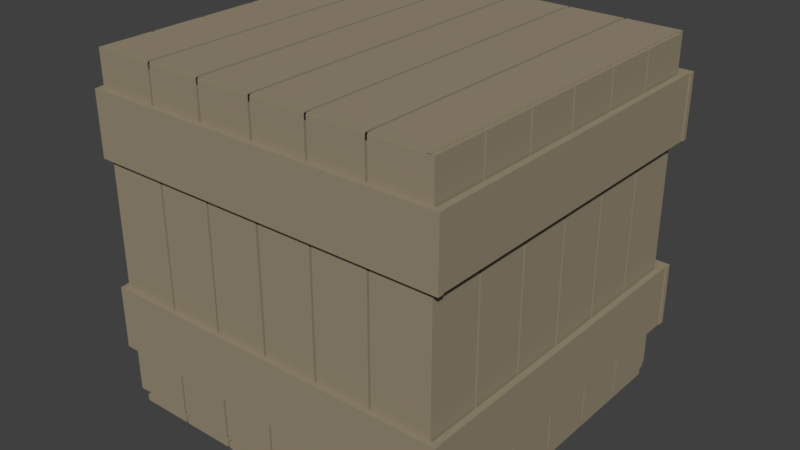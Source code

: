 # Source: StorageCrate_01_Broken.blend  (saved by Blender 2.78.0; exported with 4.5.12 LTS)
import bpy
from mathutils import Matrix  # noqa: F401  (used for matrix-valued properties, if any)

bpy.ops.wm.read_factory_settings(use_empty=True)
scene = bpy.context.scene
scene.name = 'Scene'

# ---- collections
col_collection_1 = bpy.data.collections.new('Collection 1'); scene.collection.children.link(col_collection_1)

# ---- materials (node trees are filled in below, after node groups)
mat_material_001 = bpy.data.materials.new('Material.001')
mat_material_001.alpha_threshold = 0.0
mat_material_001.use_transparent_shadow = False
mat_material_001.diffuse_color = (0.3108, 0.2622, 0.1777, 1.0)
mat_material_001.roughness = 0.5

# ---- material node trees

# ---- world
world_world = bpy.data.worlds.new('World'); scene.world = world_world
world_world.color = (0.05088, 0.05088, 0.05088)
world_world.use_sun_shadow = False
world_world.sun_shadow_jitter_overblur = 0.0
world_world.cycles.sampling_method = 'MANUAL'

# ---- meshes
me_plane_010 = bpy.data.meshes.new('Plane.010')
me_plane_010.from_pydata([(-0.4774, -0.7033, 0.0), (-0.1004, -0.7033, 0.0), (-0.4774, 1.297, 0.0), (-0.1004, 1.297, 0.0), (-0.4774, -0.7033, -0.035), (-0.1004, -0.7033, -0.035), (-0.4774, 1.297, -0.035), (-0.1004, 1.297, -0.035)], [], [(0, 1, 3, 2), (4, 6, 7, 5), (0, 2, 6, 4), (1, 0, 4, 5), (3, 1, 5, 7), (2, 3, 7, 6)])
me_plane_010.materials.append(mat_material_001)
me_plane_010.use_remesh_preserve_volume = False
me_plane_010.use_remesh_preserve_attributes = False
me_plane_010.use_mirror_vertex_groups = False
me_plane_010.update()
me_plane_009 = bpy.data.meshes.new('Plane.009')
me_plane_009.from_pydata([(-0.4774, -0.7033, 0.0), (-0.1004, -0.7033, 0.0), (-0.4774, 1.297, 0.0), (-0.1004, 1.297, 0.0), (-0.4774, -0.7033, -0.035), (-0.1004, -0.7033, -0.035), (-0.4774, 1.297, -0.035), (-0.1004, 1.297, -0.035)], [], [(0, 1, 3, 2), (4, 6, 7, 5), (0, 2, 6, 4), (1, 0, 4, 5), (3, 1, 5, 7), (2, 3, 7, 6)])
me_plane_009.materials.append(mat_material_001)
me_plane_009.use_remesh_preserve_volume = False
me_plane_009.use_remesh_preserve_attributes = False
me_plane_009.use_mirror_vertex_groups = False
me_plane_009.update()
me_plane_008 = bpy.data.meshes.new('Plane.008')
me_plane_008.from_pydata([(-0.4774, -0.7033, 0.0), (-0.1004, -0.7033, 0.0), (-0.4774, 1.297, 0.0), (-0.1004, 1.297, 0.0), (-0.4774, -0.7033, -0.035), (-0.1004, -0.7033, -0.035), (-0.4774, 1.297, -0.035), (-0.1004, 1.297, -0.035)], [], [(0, 1, 3, 2), (4, 6, 7, 5), (0, 2, 6, 4), (1, 0, 4, 5), (3, 1, 5, 7), (2, 3, 7, 6)])
me_plane_008.materials.append(mat_material_001)
me_plane_008.use_remesh_preserve_volume = False
me_plane_008.use_remesh_preserve_attributes = False
me_plane_008.use_mirror_vertex_groups = False
me_plane_008.update()
me_plane_007 = bpy.data.meshes.new('Plane.007')
me_plane_007.from_pydata([(-0.4774, -0.7033, 0.0), (-0.1004, -0.7033, 0.0), (-0.4774, 1.297, 0.0), (-0.1004, 1.297, 0.0), (-0.4774, -0.7033, -0.035), (-0.1004, -0.7033, -0.035), (-0.4774, 1.297, -0.035), (-0.1004, 1.297, -0.035)], [], [(0, 1, 3, 2), (4, 6, 7, 5), (0, 2, 6, 4), (1, 0, 4, 5), (3, 1, 5, 7), (2, 3, 7, 6)])
me_plane_007.materials.append(mat_material_001)
me_plane_007.use_remesh_preserve_volume = False
me_plane_007.use_remesh_preserve_attributes = False
me_plane_007.use_mirror_vertex_groups = False
me_plane_007.update()
me_plane_006 = bpy.data.meshes.new('Plane.006')
me_plane_006.from_pydata([(-0.4774, -0.7033, 0.0), (-0.1004, -0.7033, 0.0), (-0.4774, 1.297, 0.0), (-0.1004, 1.297, 0.0), (-0.4774, -0.7033, -0.035), (-0.1004, -0.7033, -0.035), (-0.4774, 1.297, -0.035), (-0.1004, 1.297, -0.035)], [], [(0, 1, 3, 2), (4, 6, 7, 5), (0, 2, 6, 4), (1, 0, 4, 5), (3, 1, 5, 7), (2, 3, 7, 6)])
me_plane_006.materials.append(mat_material_001)
me_plane_006.use_remesh_preserve_volume = False
me_plane_006.use_remesh_preserve_attributes = False
me_plane_006.use_mirror_vertex_groups = False
me_plane_006.update()
me_plane_005 = bpy.data.meshes.new('Plane.005')
me_plane_005.from_pydata([(-0.4774, -0.7033, 0.0), (-0.1004, -0.7033, 0.0), (-0.4774, 1.297, 0.0), (-0.1004, 1.297, 0.0), (-0.4774, -0.7033, -0.035), (-0.1004, -0.7033, -0.035), (-0.4774, 1.297, -0.035), (-0.1004, 1.297, -0.035)], [], [(0, 1, 3, 2), (4, 6, 7, 5), (0, 2, 6, 4), (1, 0, 4, 5), (3, 1, 5, 7), (2, 3, 7, 6)])
me_plane_005.materials.append(mat_material_001)
me_plane_005.use_remesh_preserve_volume = False
me_plane_005.use_remesh_preserve_attributes = False
me_plane_005.use_mirror_vertex_groups = False
me_plane_005.update()
me_plane_004 = bpy.data.meshes.new('Plane.004')
me_plane_004.from_pydata([(-0.4774, -0.7033, 0.0), (-0.1004, -0.7033, 0.0), (-0.4774, 1.297, 0.0), (-0.1004, 1.297, 0.0), (-0.4774, -0.7033, -0.035), (-0.1004, -0.7033, -0.035), (-0.4774, 1.297, -0.035), (-0.1004, 1.297, -0.035)], [], [(0, 1, 3, 2), (4, 6, 7, 5), (0, 2, 6, 4), (1, 0, 4, 5), (3, 1, 5, 7), (2, 3, 7, 6)])
me_plane_004.materials.append(mat_material_001)
me_plane_004.use_remesh_preserve_volume = False
me_plane_004.use_remesh_preserve_attributes = False
me_plane_004.use_mirror_vertex_groups = False
me_plane_004.update()
me_plane_003 = bpy.data.meshes.new('Plane.003')
me_plane_003.from_pydata([(-1.506, 1.001, 0.02783), (1.506, 1.001, 0.02783), (-1.506, 1.001, 2.028), (1.506, 1.001, 2.028), (1.624, 1.001, 0.02783), (4.636, 1.001, 0.02783), (1.624, 1.001, 2.028), (4.636, 1.001, 2.028), (4.754, 1.001, 0.02783), (7.766, 1.001, 0.02783), (4.754, 1.001, 2.028), (7.766, 1.001, 2.028), (7.884, 1.001, 0.02783), (10.9, 1.001, 0.02783), (7.884, 1.001, 2.028), (10.9, 1.001, 2.028), (11.01, 1.001, 0.02783), (14.03, 1.001, 0.02783), (11.01, 1.001, 2.028), (14.03, 1.001, 2.028), (14.14, 1.001, 0.02783), (17.16, 1.001, 0.02783), (14.14, 1.001, 2.028), (17.16, 1.001, 2.028), (-1.506, 1.041, 0.02783), (1.506, 1.041, 0.02783), (-1.506, 1.041, 2.028), (1.506, 1.041, 2.028), (1.624, 1.041, 0.02783), (4.636, 1.041, 0.02783), (1.624, 1.041, 2.028), (4.636, 1.041, 2.028), (4.754, 1.041, 0.02783), (7.766, 1.041, 0.02783), (4.754, 1.041, 2.028), (7.766, 1.041, 2.028), (7.884, 1.041, 0.02783), (10.9, 1.041, 0.02783), (7.884, 1.041, 2.028), (10.9, 1.041, 2.028), (11.01, 1.041, 0.02783), (14.03, 1.041, 0.02783), (11.01, 1.041, 2.028), (14.03, 1.041, 2.028), (14.14, 1.041, 0.02783), (17.16, 1.041, 0.02783), (14.14, 1.041, 2.028), (17.16, 1.041, 2.028)], [], [(0, 1, 3, 2), (4, 5, 7, 6), (8, 9, 11, 10), (12, 13, 15, 14), (16, 17, 19, 18), (20, 21, 23, 22), (24, 26, 27, 25), (28, 30, 31, 29), (32, 34, 35, 33), (36, 38, 39, 37), (40, 42, 43, 41), (44, 46, 47, 45), (0, 2, 26, 24), (1, 0, 24, 25), (3, 1, 25, 27), (2, 3, 27, 26), (4, 6, 30, 28), (5, 4, 28, 29), (7, 5, 29, 31), (6, 7, 31, 30), (8, 10, 34, 32), (9, 8, 32, 33), (11, 9, 33, 35), (10, 11, 35, 34), (12, 14, 38, 36), (13, 12, 36, 37), (15, 13, 37, 39), (14, 15, 39, 38), (16, 18, 42, 40), (17, 16, 40, 41), (19, 17, 41, 43), (18, 19, 43, 42), (20, 22, 46, 44), (21, 20, 44, 45), (23, 21, 45, 47), (22, 23, 47, 46)])
me_plane_003.materials.append(mat_material_001)
me_plane_003.use_remesh_preserve_volume = False
me_plane_003.use_remesh_preserve_attributes = False
me_plane_003.use_mirror_vertex_groups = False
me_plane_003.update()
me_plane_002 = bpy.data.meshes.new('Plane.002')
me_plane_002.from_pydata([(-1.506, 1.001, 0.02783), (1.506, 1.001, 0.02783), (-1.506, 1.001, 2.028), (1.506, 1.001, 2.028), (1.634, 1.001, 0.02783), (4.646, 1.001, 0.02783), (1.634, 1.001, 2.028), (4.646, 1.001, 2.028), (4.774, 1.001, 0.02783), (7.786, 1.001, 0.02783), (4.774, 1.001, 2.028), (7.786, 1.001, 2.028), (7.914, 1.001, 0.02783), (10.93, 1.001, 0.02783), (7.914, 1.001, 2.028), (10.93, 1.001, 2.028), (11.05, 1.001, 0.02783), (14.07, 1.001, 0.02783), (11.05, 1.001, 2.028), (14.07, 1.001, 2.028), (14.19, 1.001, 0.02783), (17.21, 1.001, 0.02783), (14.19, 1.001, 2.028), (17.21, 1.001, 2.028), (-1.506, 1.041, 0.02783), (1.506, 1.041, 0.02783), (-1.506, 1.041, 2.028), (1.506, 1.041, 2.028), (1.634, 1.041, 0.02783), (4.646, 1.041, 0.02783), (1.634, 1.041, 2.028), (4.646, 1.041, 2.028), (4.774, 1.041, 0.02783), (7.786, 1.041, 0.02783), (4.774, 1.041, 2.028), (7.786, 1.041, 2.028), (7.914, 1.041, 0.02783), (10.93, 1.041, 0.02783), (7.914, 1.041, 2.028), (10.93, 1.041, 2.028), (11.05, 1.041, 0.02783), (14.07, 1.041, 0.02783), (11.05, 1.041, 2.028), (14.07, 1.041, 2.028), (14.19, 1.041, 0.02783), (17.21, 1.041, 0.02783), (14.19, 1.041, 2.028), (17.21, 1.041, 2.028)], [], [(0, 1, 3, 2), (4, 5, 7, 6), (8, 9, 11, 10), (12, 13, 15, 14), (16, 17, 19, 18), (20, 21, 23, 22), (24, 26, 27, 25), (28, 30, 31, 29), (32, 34, 35, 33), (36, 38, 39, 37), (40, 42, 43, 41), (44, 46, 47, 45), (0, 2, 26, 24), (1, 0, 24, 25), (3, 1, 25, 27), (2, 3, 27, 26), (4, 6, 30, 28), (5, 4, 28, 29), (7, 5, 29, 31), (6, 7, 31, 30), (8, 10, 34, 32), (9, 8, 32, 33), (11, 9, 33, 35), (10, 11, 35, 34), (12, 14, 38, 36), (13, 12, 36, 37), (15, 13, 37, 39), (14, 15, 39, 38), (16, 18, 42, 40), (17, 16, 40, 41), (19, 17, 41, 43), (18, 19, 43, 42), (20, 22, 46, 44), (21, 20, 44, 45), (23, 21, 45, 47), (22, 23, 47, 46)])
me_plane_002.materials.append(mat_material_001)
me_plane_002.use_remesh_preserve_volume = False
me_plane_002.use_remesh_preserve_attributes = False
me_plane_002.use_mirror_vertex_groups = False
me_plane_002.update()
me_plane_001 = bpy.data.meshes.new('Plane.001')
me_plane_001.from_pydata([(-1.506, -1.0, 0.0), (1.506, -1.0, 0.0), (-1.506, 1.0, 0.0), (1.506, 1.0, 0.0), (-1.506, -1.0, 2.034), (1.506, -1.0, 2.034), (-1.506, 1.0, 2.034), (1.506, 1.0, 2.034), (-1.506, -1.005, 0.02783), (1.506, -1.005, 0.02783), (-1.506, -1.005, 2.028), (1.506, -1.005, 2.028), (-1.506, 1.001, 0.02783), (1.506, 1.001, 0.02783), (-1.506, 1.001, 2.028), (1.506, 1.001, 2.028), (1.644, -1.0, 0.0), (4.656, -1.0, 0.0), (1.644, 1.0, 0.0), (4.656, 1.0, 0.0), (1.644, -1.0, 2.034), (4.656, -1.0, 2.034), (1.644, 1.0, 2.034), (4.656, 1.0, 2.034), (1.644, -1.005, 0.02783), (4.656, -1.005, 0.02783), (1.644, -1.005, 2.028), (4.656, -1.005, 2.028), (1.644, 1.001, 0.02783), (4.656, 1.001, 0.02783), (1.644, 1.001, 2.028), (4.656, 1.001, 2.028), (4.794, -1.0, 0.0), (7.806, -1.0, 0.0), (4.794, 1.0, 0.0), (7.806, 1.0, 0.0), (4.794, -1.0, 2.034), (7.806, -1.0, 2.034), (4.794, 1.0, 2.034), (7.806, 1.0, 2.034), (4.794, -1.005, 0.02783), (7.806, -1.005, 0.02783), (4.794, -1.005, 2.028), (7.806, -1.005, 2.028), (4.794, 1.001, 0.02783), (7.806, 1.001, 0.02783), (4.794, 1.001, 2.028), (7.806, 1.001, 2.028), (7.944, -1.0, 0.0), (10.96, -1.0, 0.0), (7.944, 1.0, 0.0), (10.96, 1.0, 0.0), (7.944, -1.0, 2.034), (10.96, -1.0, 2.034), (7.944, 1.0, 2.034), (10.96, 1.0, 2.034), (7.944, -1.005, 0.02783), (10.96, -1.005, 0.02783), (7.944, -1.005, 2.028), (10.96, -1.005, 2.028), (7.944, 1.001, 0.02783), (10.96, 1.001, 0.02783), (7.944, 1.001, 2.028), (10.96, 1.001, 2.028), (11.09, -1.0, 0.0), (14.11, -1.0, 0.0), (11.09, 1.0, 0.0), (14.11, 1.0, 0.0), (11.09, -1.0, 2.034), (14.11, -1.0, 2.034), (11.09, 1.0, 2.034), (14.11, 1.0, 2.034), (11.09, -1.005, 0.02783), (14.11, -1.005, 0.02783), (11.09, -1.005, 2.028), (14.11, -1.005, 2.028), (11.09, 1.001, 0.02783), (14.11, 1.001, 0.02783), (11.09, 1.001, 2.028), (14.11, 1.001, 2.028), (14.24, -1.0, 0.0), (17.26, -1.0, 0.0), (14.24, 1.0, 0.0), (17.26, 1.0, 0.0), (14.24, -1.0, 2.034), (17.26, -1.0, 2.034), (14.24, 1.0, 2.034), (17.26, 1.0, 2.034), (14.24, -1.005, 0.02783), (17.26, -1.005, 0.02783), (14.24, -1.005, 2.028), (17.26, -1.005, 2.028), (14.24, 1.001, 0.02783), (17.26, 1.001, 0.02783), (14.24, 1.001, 2.028), (17.26, 1.001, 2.028), (-1.506, -1.0, -0.04), (1.506, -1.0, -0.04), (-1.506, 1.0, -0.04), (1.506, 1.0, -0.04), (-1.506, -1.0, 1.994), (1.506, -1.0, 1.994), (-1.506, 1.0, 1.994), (1.506, 1.0, 1.994), (-1.506, -0.9647, 0.02783), (1.506, -0.9647, 0.02783), (-1.506, -0.9647, 2.028), (1.506, -0.9647, 2.028), (-1.506, 1.041, 0.02783), (1.506, 1.041, 0.02783), (-1.506, 1.041, 2.028), (1.506, 1.041, 2.028), (1.644, -1.0, -0.04), (4.656, -1.0, -0.04), (1.644, 1.0, -0.04), (4.656, 1.0, -0.04), (1.644, -1.0, 1.994), (4.656, -1.0, 1.994), (1.644, 1.0, 1.994), (4.656, 1.0, 1.994), (1.644, -0.9647, 0.02783), (4.656, -0.9647, 0.02783), (1.644, -0.9647, 2.028), (4.656, -0.9647, 2.028), (1.644, 1.041, 0.02783), (4.656, 1.041, 0.02783), (1.644, 1.041, 2.028), (4.656, 1.041, 2.028), (4.794, -1.0, -0.04), (7.806, -1.0, -0.04), (4.794, 1.0, -0.04), (7.806, 1.0, -0.04), (4.794, -1.0, 1.994), (7.806, -1.0, 1.994), (4.794, 1.0, 1.994), (7.806, 1.0, 1.994), (4.794, -0.9647, 0.02783), (7.806, -0.9647, 0.02783), (4.794, -0.9647, 2.028), (7.806, -0.9647, 2.028), (4.794, 1.041, 0.02783), (7.806, 1.041, 0.02783), (4.794, 1.041, 2.028), (7.806, 1.041, 2.028), (7.944, -1.0, -0.04), (10.96, -1.0, -0.04), (7.944, 1.0, -0.04), (10.96, 1.0, -0.04), (7.944, -1.0, 1.994), (10.96, -1.0, 1.994), (7.944, 1.0, 1.994), (10.96, 1.0, 1.994), (7.944, -0.9647, 0.02783), (10.96, -0.9647, 0.02783), (7.944, -0.9647, 2.028), (10.96, -0.9647, 2.028), (7.944, 1.041, 0.02783), (10.96, 1.041, 0.02783), (7.944, 1.041, 2.028), (10.96, 1.041, 2.028), (11.09, -1.0, -0.04), (14.11, -1.0, -0.04), (11.09, 1.0, -0.04), (14.11, 1.0, -0.04), (11.09, -1.0, 1.994), (14.11, -1.0, 1.994), (11.09, 1.0, 1.994), (14.11, 1.0, 1.994), (11.09, -0.9647, 0.02783), (14.11, -0.9647, 0.02783), (11.09, -0.9647, 2.028), (14.11, -0.9647, 2.028), (11.09, 1.041, 0.02783), (14.11, 1.041, 0.02783), (11.09, 1.041, 2.028), (14.11, 1.041, 2.028), (14.24, -1.0, -0.04), (17.26, -1.0, -0.04), (14.24, 1.0, -0.04), (17.26, 1.0, -0.04), (14.24, -1.0, 1.994), (17.26, -1.0, 1.994), (14.24, 1.0, 1.994), (17.26, 1.0, 1.994), (14.24, -0.9647, 0.02783), (17.26, -0.9647, 0.02783), (14.24, -0.9647, 2.028), (17.26, -0.9647, 2.028), (14.24, 1.041, 0.02783), (17.26, 1.041, 0.02783), (14.24, 1.041, 2.028), (17.26, 1.041, 2.028)], [], [(0, 1, 3, 2), (4, 5, 7, 6), (8, 9, 11, 10), (12, 13, 15, 14), (16, 17, 19, 18), (20, 21, 23, 22), (24, 25, 27, 26), (28, 29, 31, 30), (32, 33, 35, 34), (36, 37, 39, 38), (40, 41, 43, 42), (44, 45, 47, 46), (48, 49, 51, 50), (52, 53, 55, 54), (56, 57, 59, 58), (60, 61, 63, 62), (64, 65, 67, 66), (68, 69, 71, 70), (72, 73, 75, 74), (76, 77, 79, 78), (80, 81, 83, 82), (84, 85, 87, 86), (88, 89, 91, 90), (92, 93, 95, 94), (96, 98, 99, 97), (100, 102, 103, 101), (104, 106, 107, 105), (108, 110, 111, 109), (112, 114, 115, 113), (116, 118, 119, 117), (120, 122, 123, 121), (124, 126, 127, 125), (128, 130, 131, 129), (132, 134, 135, 133), (136, 138, 139, 137), (140, 142, 143, 141), (144, 146, 147, 145), (148, 150, 151, 149), (152, 154, 155, 153), (156, 158, 159, 157), (160, 162, 163, 161), (164, 166, 167, 165), (168, 170, 171, 169), (172, 174, 175, 173), (176, 178, 179, 177), (180, 182, 183, 181), (184, 186, 187, 185), (188, 190, 191, 189), (0, 2, 98, 96), (1, 0, 96, 97), (3, 1, 97, 99), (2, 3, 99, 98), (4, 6, 102, 100), (5, 4, 100, 101), (7, 5, 101, 103), (6, 7, 103, 102), (8, 10, 106, 104), (9, 8, 104, 105), (11, 9, 105, 107), (10, 11, 107, 106), (12, 14, 110, 108), (13, 12, 108, 109), (15, 13, 109, 111), (14, 15, 111, 110), (16, 18, 114, 112), (17, 16, 112, 113), (19, 17, 113, 115), (18, 19, 115, 114), (20, 22, 118, 116), (21, 20, 116, 117), (23, 21, 117, 119), (22, 23, 119, 118), (24, 26, 122, 120), (25, 24, 120, 121), (27, 25, 121, 123), (26, 27, 123, 122), (28, 30, 126, 124), (29, 28, 124, 125), (31, 29, 125, 127), (30, 31, 127, 126), (32, 34, 130, 128), (33, 32, 128, 129), (35, 33, 129, 131), (34, 35, 131, 130), (36, 38, 134, 132), (37, 36, 132, 133), (39, 37, 133, 135), (38, 39, 135, 134), (40, 42, 138, 136), (41, 40, 136, 137), (43, 41, 137, 139), (42, 43, 139, 138), (44, 46, 142, 140), (45, 44, 140, 141), (47, 45, 141, 143), (46, 47, 143, 142), (48, 50, 146, 144), (49, 48, 144, 145), (51, 49, 145, 147), (50, 51, 147, 146), (52, 54, 150, 148), (53, 52, 148, 149), (55, 53, 149, 151), (54, 55, 151, 150), (56, 58, 154, 152), (57, 56, 152, 153), (59, 57, 153, 155), (58, 59, 155, 154), (60, 62, 158, 156), (61, 60, 156, 157), (63, 61, 157, 159), (62, 63, 159, 158), (64, 66, 162, 160), (65, 64, 160, 161), (67, 65, 161, 163), (66, 67, 163, 162), (68, 70, 166, 164), (69, 68, 164, 165), (71, 69, 165, 167), (70, 71, 167, 166), (72, 74, 170, 168), (73, 72, 168, 169), (75, 73, 169, 171), (74, 75, 171, 170), (76, 78, 174, 172), (77, 76, 172, 173), (79, 77, 173, 175), (78, 79, 175, 174), (80, 82, 178, 176), (81, 80, 176, 177), (83, 81, 177, 179), (82, 83, 179, 178), (84, 86, 182, 180), (85, 84, 180, 181), (87, 85, 181, 183), (86, 87, 183, 182), (88, 90, 186, 184), (89, 88, 184, 185), (91, 89, 185, 187), (90, 91, 187, 186), (92, 94, 190, 188), (93, 92, 188, 189), (95, 93, 189, 191), (94, 95, 191, 190)])
me_plane_001.materials.append(mat_material_001)
me_plane_001.use_remesh_preserve_volume = False
me_plane_001.use_remesh_preserve_attributes = False
me_plane_001.use_mirror_vertex_groups = False
me_plane_001.update()
me_plane = bpy.data.meshes.new('Plane')
me_plane.from_pydata([(-0.4774, -0.7033, 0.0), (-0.1004, -0.7033, 0.0), (-0.4774, 1.297, 0.0), (-0.1004, 1.297, 0.0), (-0.4774, -0.7033, -0.035), (-0.1004, -0.7033, -0.035), (-0.4774, 1.297, -0.035), (-0.1004, 1.297, -0.035)], [], [(0, 1, 3, 2), (4, 6, 7, 5), (0, 2, 6, 4), (1, 0, 4, 5), (3, 1, 5, 7), (2, 3, 7, 6)])
me_plane.materials.append(mat_material_001)
me_plane.use_remesh_preserve_volume = False
me_plane.use_remesh_preserve_attributes = False
me_plane.use_mirror_vertex_groups = False
me_plane.update()

# ---- objects
ob_plane_010 = bpy.data.objects.new('Plane.010', me_plane_010)
ob_plane_009 = bpy.data.objects.new('Plane.009', me_plane_009)
ob_plane_008 = bpy.data.objects.new('Plane.008', me_plane_008)
ob_plane_007 = bpy.data.objects.new('Plane.007', me_plane_007)
ob_plane_006 = bpy.data.objects.new('Plane.006', me_plane_006)
ob_plane_005 = bpy.data.objects.new('Plane.005', me_plane_005)
ob_plane_004 = bpy.data.objects.new('Plane.004', me_plane_004)
ob_plane_003 = bpy.data.objects.new('Plane.003', me_plane_003)
ob_plane_002 = bpy.data.objects.new('Plane.002', me_plane_002)
ob_plane_001 = bpy.data.objects.new('Plane.001', me_plane_001)
ob_plane = bpy.data.objects.new('Plane', me_plane)

# ---- transforms, parenting, visibility, modifiers, constraints
ob_plane_010.location = (0.807, -0.3996, 0.2995)
ob_plane_010.rotation_euler = (3.142, -1.571, 0.0)
ob_plane_010.scale = (0.3804, 0.3869, 0.3804)
ob_plane_010.lineart.crease_threshold = 0.0
ob_plane_009.location = (0.807, -0.3996, 0.7294)
ob_plane_009.rotation_euler = (3.142, -1.571, 0.0)
ob_plane_009.scale = (0.3804, 0.3869, 0.3804)
ob_plane_009.lineart.crease_threshold = 0.0
ob_plane_008.location = (1.611, -0.3996, 0.7294)
ob_plane_008.rotation_euler = (3.142, -1.571, 0.0)
ob_plane_008.scale = (0.3804, 0.3869, 0.3804)
ob_plane_008.lineart.crease_threshold = 0.0
ob_plane_007.location = (1.611, -0.3996, 0.2995)
ob_plane_007.rotation_euler = (3.142, -1.571, 0.0)
ob_plane_007.scale = (0.3804, 0.3869, 0.3804)
ob_plane_007.lineart.crease_threshold = 0.0
ob_plane_006.location = (1.326, -0.9165, 0.2995)
ob_plane_006.rotation_euler = (1.571, -1.571, 0.0)
ob_plane_006.scale = (0.3804, 0.4087, 0.3804)
ob_plane_006.lineart.crease_threshold = 0.0
ob_plane_005.location = (1.326, -0.9165, 0.7294)
ob_plane_005.rotation_euler = (1.571, -1.571, 0.0)
ob_plane_005.scale = (0.3804, 0.4087, 0.3804)
ob_plane_005.lineart.crease_threshold = 0.0
ob_plane_004.location = (1.326, -0.1258, 0.7294)
ob_plane_004.rotation_euler = (1.571, -1.571, 0.0)
ob_plane_004.scale = (0.3804, 0.4087, 0.3804)
ob_plane_004.lineart.crease_threshold = 0.0
ob_plane_003.location = (1.974, -0.8426, 0.0)
ob_plane_003.rotation_euler = (0.0, -0.0, 1.571)
ob_plane_003.scale = (0.04061, 0.3804, 0.3804)
ob_plane_003.lineart.crease_threshold = 0.0
ob_plane_002.location = (1.205, -0.844, 0.0)
ob_plane_002.rotation_euler = (0.0, -0.0, 1.571)
ob_plane_002.scale = (0.04061, 0.3804, 0.3804)
ob_plane_002.lineart.crease_threshold = 0.0
ob_plane_001.location = (0.8854, -0.5221, 0.0)
ob_plane_001.scale = (0.04061, 0.3804, 0.3804)
ob_plane_001.lineart.crease_threshold = 0.0
ob_plane.location = (1.326, -0.1258, 0.2995)
ob_plane.rotation_euler = (1.571, -1.571, 0.0)
ob_plane.scale = (0.3804, 0.4087, 0.3804)
ob_plane.lineart.crease_threshold = 0.0

# ---- collection membership
col_collection_1.objects.link(ob_plane_010)
col_collection_1.objects.link(ob_plane_009)
col_collection_1.objects.link(ob_plane_008)
col_collection_1.objects.link(ob_plane_007)
col_collection_1.objects.link(ob_plane_006)
col_collection_1.objects.link(ob_plane_005)
col_collection_1.objects.link(ob_plane_004)
col_collection_1.objects.link(ob_plane_003)
col_collection_1.objects.link(ob_plane_002)
col_collection_1.objects.link(ob_plane_001)
col_collection_1.objects.link(ob_plane)

# ---- scene / render settings (as saved in the file)
scene.frame_start = 1; scene.frame_end = 250; scene.frame_set(1)
scene.render.engine = 'BLENDER_EEVEE_NEXT'
scene.render.resolution_percentage = 50
scene.render.dither_intensity = 0.0
scene.cycles.use_denoising = False
scene.cycles.samples = 128
scene.cycles.sampling_pattern = 'TABULATED_SOBOL'
scene.cycles.light_sampling_threshold = 0.0
scene.cycles.use_adaptive_sampling = False
scene.cycles.use_light_tree = False
scene.cycles.blur_glossy = 0.0
scene.cycles.sample_clamp_indirect = 0.0
scene.view_settings.view_transform = 'Standard'
bpy.context.view_layer.update()

# ---- added for rendering (the .blend has no active camera and no usable light): camera, sun
cam_auto = bpy.data.cameras.new('AutoCamera')
cam_auto.lens = 50.0
cam_auto.sensor_width = 36.0
cam_auto.clip_end = 1000.0
ob_auto_camera = bpy.data.objects.new('AutoCamera', cam_auto)
scene.collection.objects.link(ob_auto_camera)
ob_auto_camera.location = (2.49256, -2.06128, 1.41044)
ob_auto_camera.rotation_euler = (1.09748, -7.21219e-08, 0.694738)
scene.camera = ob_auto_camera
light_auto_sun = bpy.data.lights.new('AutoSun', 'SUN')
light_auto_sun.energy = 3.0
light_auto_sun.angle = 0.0523599
ob_auto_sun = bpy.data.objects.new('AutoSun', light_auto_sun)
scene.collection.objects.link(ob_auto_sun)
ob_auto_sun.rotation_euler = (0.872665, 0.174533, 0.523599)
bpy.context.view_layer.update()
